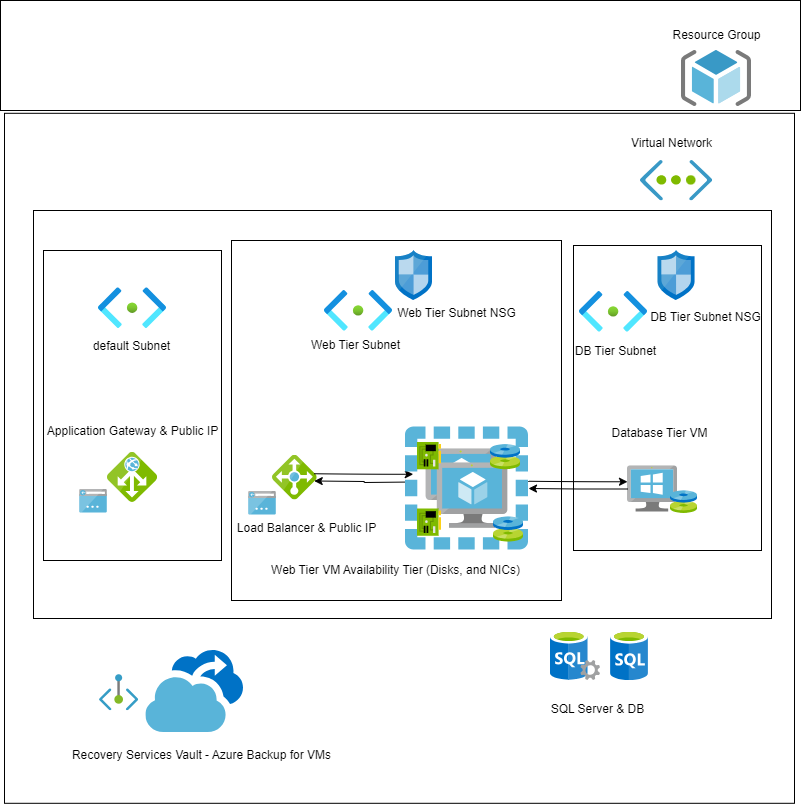

The diagram above was exported from draw.io. Its source (the exported page's mxGraphModel, read from the mxfile embedded in the PNG):
<mxGraphModel dx="1689" dy="882" grid="1" gridSize="10" guides="1" tooltips="1" connect="1" arrows="1" fold="1" page="1" pageScale="1" pageWidth="827" pageHeight="1169" math="0" shadow="0">
  <root>
    <mxCell id="0" />
    <mxCell id="1" parent="0" />
    <mxCell id="0fOPk0XWvRCTAWJ5HOJB-132" value="" style="whiteSpace=wrap;html=1;" parent="1" vertex="1">
      <mxGeometry x="9" y="60" width="800" height="110" as="geometry" />
    </mxCell>
    <mxCell id="0fOPk0XWvRCTAWJ5HOJB-79" value="" style="whiteSpace=wrap;html=1;" parent="1" vertex="1">
      <mxGeometry x="13" y="172.8" width="790" height="690" as="geometry" />
    </mxCell>
    <mxCell id="0fOPk0XWvRCTAWJ5HOJB-78" value="" style="whiteSpace=wrap;html=1;" parent="1" vertex="1">
      <mxGeometry x="42" y="270" width="738" height="408" as="geometry" />
    </mxCell>
    <mxCell id="0fOPk0XWvRCTAWJ5HOJB-2" value="" style="image;sketch=0;aspect=fixed;html=1;points=[];align=center;fontSize=12;image=img/lib/mscae/Virtual_Network.svg;" parent="1" vertex="1">
      <mxGeometry x="649" y="220" width="72.14" height="40.4" as="geometry" />
    </mxCell>
    <mxCell id="0fOPk0XWvRCTAWJ5HOJB-17" value="" style="image;sketch=0;aspect=fixed;html=1;points=[];align=center;fontSize=12;image=img/lib/mscae/NetworkInterfaceCard.svg;" parent="1" vertex="1">
      <mxGeometry x="680.5" y="510.48" width="24" height="27.27" as="geometry" />
    </mxCell>
    <mxCell id="0fOPk0XWvRCTAWJ5HOJB-21" value="" style="image;sketch=0;aspect=fixed;html=1;points=[];align=center;fontSize=12;image=img/lib/mscae/SQL_Servers.svg;" parent="1" vertex="1">
      <mxGeometry x="559" y="690" width="50" height="50" as="geometry" />
    </mxCell>
    <mxCell id="0fOPk0XWvRCTAWJ5HOJB-22" value="" style="image;sketch=0;aspect=fixed;html=1;points=[];align=center;fontSize=12;image=img/lib/mscae/SQL_Database_generic.svg;" parent="1" vertex="1">
      <mxGeometry x="619" y="690" width="38" height="50" as="geometry" />
    </mxCell>
    <mxCell id="0fOPk0XWvRCTAWJ5HOJB-23" value="" style="image;sketch=0;aspect=fixed;html=1;points=[];align=center;fontSize=12;image=img/lib/mscae/ResourceGroup.svg;" parent="1" vertex="1">
      <mxGeometry x="690" y="110" width="70" height="56" as="geometry" />
    </mxCell>
    <mxCell id="0fOPk0XWvRCTAWJ5HOJB-56" value="Resource Group" style="text;html=1;align=center;verticalAlign=middle;resizable=0;points=[];autosize=1;strokeColor=none;fillColor=none;" parent="1" vertex="1">
      <mxGeometry x="670" y="80" width="110" height="30" as="geometry" />
    </mxCell>
    <mxCell id="0fOPk0XWvRCTAWJ5HOJB-61" value="Virtual Network" style="text;html=1;align=center;verticalAlign=middle;resizable=0;points=[];autosize=1;strokeColor=none;fillColor=none;" parent="1" vertex="1">
      <mxGeometry x="630" y="188" width="100" height="30" as="geometry" />
    </mxCell>
    <mxCell id="0fOPk0XWvRCTAWJ5HOJB-69" value="SQL Server &amp;amp; DB" style="text;html=1;align=center;verticalAlign=middle;resizable=0;points=[];autosize=1;strokeColor=none;fillColor=none;" parent="1" vertex="1">
      <mxGeometry x="546" y="754" width="120" height="30" as="geometry" />
    </mxCell>
    <mxCell id="0fOPk0XWvRCTAWJ5HOJB-70" value="" style="image;sketch=0;aspect=fixed;html=1;points=[];align=center;fontSize=12;image=img/lib/mscae/Backup.svg;" parent="1" vertex="1">
      <mxGeometry x="154.38" y="710" width="97.62" height="82" as="geometry" />
    </mxCell>
    <mxCell id="0fOPk0XWvRCTAWJ5HOJB-71" value="Recovery Services Vault - Azure Backup for VMs" style="text;html=1;align=center;verticalAlign=middle;resizable=0;points=[];autosize=1;strokeColor=none;fillColor=none;" parent="1" vertex="1">
      <mxGeometry x="70" y="800" width="280" height="30" as="geometry" />
    </mxCell>
    <mxCell id="0fOPk0XWvRCTAWJ5HOJB-72" value="" style="image;aspect=fixed;html=1;points=[];align=center;fontSize=12;image=img/lib/azure2/networking/Private_Endpoint.svg;" parent="1" vertex="1">
      <mxGeometry x="108" y="734.25" width="39.27" height="36" as="geometry" />
    </mxCell>
    <mxCell id="0fOPk0XWvRCTAWJ5HOJB-84" value="" style="whiteSpace=wrap;html=1;" parent="1" vertex="1">
      <mxGeometry x="52" y="310" width="178" height="310" as="geometry" />
    </mxCell>
    <mxCell id="0fOPk0XWvRCTAWJ5HOJB-5" value="" style="image;aspect=fixed;html=1;points=[];align=center;fontSize=12;image=img/lib/azure2/networking/Subnet.svg;" parent="1" vertex="1">
      <mxGeometry x="107" y="347.28" width="68" height="40.72" as="geometry" />
    </mxCell>
    <mxCell id="0fOPk0XWvRCTAWJ5HOJB-14" value="" style="image;sketch=0;aspect=fixed;html=1;points=[];align=center;fontSize=12;image=img/lib/mscae/Application_Gateway.svg;" parent="1" vertex="1">
      <mxGeometry x="116" y="512" width="50" height="50" as="geometry" />
    </mxCell>
    <mxCell id="0fOPk0XWvRCTAWJ5HOJB-15" value="" style="image;sketch=0;aspect=fixed;html=1;points=[];align=center;fontSize=12;image=img/lib/mscae/App_Service_IPAddress.svg;" parent="1" vertex="1">
      <mxGeometry x="88" y="549" width="28" height="23.52" as="geometry" />
    </mxCell>
    <mxCell id="0fOPk0XWvRCTAWJ5HOJB-66" value="default Subnet" style="text;html=1;align=center;verticalAlign=middle;resizable=0;points=[];autosize=1;strokeColor=none;fillColor=none;" parent="1" vertex="1">
      <mxGeometry x="90" y="390.72" width="100" height="30" as="geometry" />
    </mxCell>
    <mxCell id="0fOPk0XWvRCTAWJ5HOJB-68" value="Application Gateway &amp;amp; Public IP" style="text;html=1;align=center;verticalAlign=middle;resizable=0;points=[];autosize=1;strokeColor=none;fillColor=none;" parent="1" vertex="1">
      <mxGeometry x="46" y="475.5" width="190" height="30" as="geometry" />
    </mxCell>
    <mxCell id="0fOPk0XWvRCTAWJ5HOJB-85" value="" style="whiteSpace=wrap;html=1;" parent="1" vertex="1">
      <mxGeometry x="240" y="300" width="330" height="360" as="geometry" />
    </mxCell>
    <mxCell id="0fOPk0XWvRCTAWJ5HOJB-4" value="" style="image;aspect=fixed;html=1;points=[];align=center;fontSize=12;image=img/lib/azure2/networking/Subnet.svg;" parent="1" vertex="1">
      <mxGeometry x="333" y="350" width="68" height="40.72" as="geometry" />
    </mxCell>
    <mxCell id="0fOPk0XWvRCTAWJ5HOJB-7" value="" style="image;sketch=0;aspect=fixed;html=1;points=[];align=center;fontSize=12;image=img/lib/mscae/Network_Security_Groups_Classic.svg;" parent="1" vertex="1">
      <mxGeometry x="404" y="310" width="37" height="50" as="geometry" />
    </mxCell>
    <mxCell id="0fOPk0XWvRCTAWJ5HOJB-12" value="" style="image;sketch=0;aspect=fixed;html=1;points=[];align=center;fontSize=12;image=img/lib/mscae/Load_Balancer_feature.svg;" parent="1" vertex="1">
      <mxGeometry x="281" y="514.75" width="44.75" height="44.75" as="geometry" />
    </mxCell>
    <mxCell id="0fOPk0XWvRCTAWJ5HOJB-13" value="" style="image;sketch=0;aspect=fixed;html=1;points=[];align=center;fontSize=12;image=img/lib/mscae/App_Service_IPAddress.svg;" parent="1" vertex="1">
      <mxGeometry x="257" y="551" width="28" height="23.52" as="geometry" />
    </mxCell>
    <mxCell id="0fOPk0XWvRCTAWJ5HOJB-59" value="Web Tier VM Availability Tier (Disks, and NICs)" style="text;html=1;align=center;verticalAlign=middle;resizable=0;points=[];autosize=1;strokeColor=none;fillColor=none;" parent="1" vertex="1">
      <mxGeometry x="269" y="615" width="270" height="30" as="geometry" />
    </mxCell>
    <mxCell id="0fOPk0XWvRCTAWJ5HOJB-64" value="Web Tier Subnet NSG" style="text;html=1;align=center;verticalAlign=middle;resizable=0;points=[];autosize=1;strokeColor=none;fillColor=none;" parent="1" vertex="1">
      <mxGeometry x="395" y="358" width="140" height="30" as="geometry" />
    </mxCell>
    <mxCell id="0fOPk0XWvRCTAWJ5HOJB-65" value="Web Tier Subnet" style="text;html=1;align=center;verticalAlign=middle;resizable=0;points=[];autosize=1;strokeColor=none;fillColor=none;" parent="1" vertex="1">
      <mxGeometry x="309" y="390" width="110" height="30" as="geometry" />
    </mxCell>
    <mxCell id="0fOPk0XWvRCTAWJ5HOJB-67" value="Load Balancer &amp;amp; Public IP" style="text;html=1;align=center;verticalAlign=middle;resizable=0;points=[];autosize=1;strokeColor=none;fillColor=none;" parent="1" vertex="1">
      <mxGeometry x="235" y="573" width="160" height="30" as="geometry" />
    </mxCell>
    <mxCell id="0fOPk0XWvRCTAWJ5HOJB-82" value="" style="rounded=0;orthogonalLoop=1;jettySize=auto;html=1;edgeStyle=orthogonalEdgeStyle;curved=1;" parent="1" edge="1">
      <mxGeometry relative="1" as="geometry">
        <mxPoint x="322.75" y="533.25" as="sourcePoint" />
        <mxPoint x="421.75" y="533.75" as="targetPoint" />
      </mxGeometry>
    </mxCell>
    <mxCell id="0fOPk0XWvRCTAWJ5HOJB-83" value="" style="edgeStyle=orthogonalEdgeStyle;rounded=0;orthogonalLoop=1;jettySize=auto;html=1;" parent="1" edge="1">
      <mxGeometry relative="1" as="geometry">
        <mxPoint x="421.75" y="541.5" as="sourcePoint" />
        <mxPoint x="322.75" y="540.5" as="targetPoint" />
      </mxGeometry>
    </mxCell>
    <mxCell id="0fOPk0XWvRCTAWJ5HOJB-1" value="" style="image;sketch=0;aspect=fixed;html=1;points=[];align=center;fontSize=12;image=img/lib/mscae/Virtual_Machines_Availability_Set.svg;" parent="1" vertex="1">
      <mxGeometry x="414" y="486.5" width="123" height="123" as="geometry" />
    </mxCell>
    <mxCell id="0fOPk0XWvRCTAWJ5HOJB-10" value="" style="image;sketch=0;aspect=fixed;html=1;points=[];align=center;fontSize=12;image=img/lib/mscae/NetworkInterfaceCard.svg;" parent="1" vertex="1">
      <mxGeometry x="426" y="502" width="24" height="27.27" as="geometry" />
    </mxCell>
    <mxCell id="0fOPk0XWvRCTAWJ5HOJB-11" value="" style="image;sketch=0;aspect=fixed;html=1;points=[];align=center;fontSize=12;image=img/lib/mscae/NetworkInterfaceCard.svg;" parent="1" vertex="1">
      <mxGeometry x="426" y="568.5" width="24" height="27.27" as="geometry" />
    </mxCell>
    <mxCell id="0fOPk0XWvRCTAWJ5HOJB-18" value="" style="image;sketch=0;aspect=fixed;html=1;points=[];align=center;fontSize=12;image=img/lib/mscae/Discs.svg;" parent="1" vertex="1">
      <mxGeometry x="499" y="504.07" width="30" height="25.2" as="geometry" />
    </mxCell>
    <mxCell id="0fOPk0XWvRCTAWJ5HOJB-19" value="" style="image;sketch=0;aspect=fixed;html=1;points=[];align=center;fontSize=12;image=img/lib/mscae/Discs.svg;" parent="1" vertex="1">
      <mxGeometry x="502" y="576.4000000000001" width="30" height="25.2" as="geometry" />
    </mxCell>
    <mxCell id="0fOPk0XWvRCTAWJ5HOJB-124" value="" style="whiteSpace=wrap;html=1;" parent="1" vertex="1">
      <mxGeometry x="582" y="305" width="188" height="305" as="geometry" />
    </mxCell>
    <mxCell id="0fOPk0XWvRCTAWJ5HOJB-3" value="" style="image;aspect=fixed;html=1;points=[];align=center;fontSize=12;image=img/lib/azure2/networking/Subnet.svg;" parent="1" vertex="1">
      <mxGeometry x="588" y="351" width="68" height="40.72" as="geometry" />
    </mxCell>
    <mxCell id="0fOPk0XWvRCTAWJ5HOJB-6" value="" style="image;sketch=0;aspect=fixed;html=1;points=[];align=center;fontSize=12;image=img/lib/mscae/Network_Security_Groups_Classic.svg;" parent="1" vertex="1">
      <mxGeometry x="666.57" y="310" width="37" height="50" as="geometry" />
    </mxCell>
    <mxCell id="0fOPk0XWvRCTAWJ5HOJB-16" value="" style="image;sketch=0;aspect=fixed;html=1;points=[];align=center;fontSize=12;image=img/lib/mscae/VirtualMachineWindows.svg;" parent="1" vertex="1">
      <mxGeometry x="636" y="525.5" width="50" height="46" as="geometry" />
    </mxCell>
    <mxCell id="0fOPk0XWvRCTAWJ5HOJB-20" value="" style="image;sketch=0;aspect=fixed;html=1;points=[];align=center;fontSize=12;image=img/lib/mscae/Discs.svg;" parent="1" vertex="1">
      <mxGeometry x="679" y="550.3199999999999" width="27" height="22.68" as="geometry" />
    </mxCell>
    <mxCell id="0fOPk0XWvRCTAWJ5HOJB-60" value="Database Tier VM" style="text;html=1;align=center;verticalAlign=middle;resizable=0;points=[];autosize=1;strokeColor=none;fillColor=none;" parent="1" vertex="1">
      <mxGeometry x="608" y="478" width="120" height="30" as="geometry" />
    </mxCell>
    <mxCell id="0fOPk0XWvRCTAWJ5HOJB-62" value="DB Tier Subnet" style="text;html=1;align=center;verticalAlign=middle;resizable=0;points=[];autosize=1;strokeColor=none;fillColor=none;" parent="1" vertex="1">
      <mxGeometry x="574" y="396" width="100" height="30" as="geometry" />
    </mxCell>
    <mxCell id="0fOPk0XWvRCTAWJ5HOJB-63" value="DB Tier Subnet NSG" style="text;html=1;align=center;verticalAlign=middle;resizable=0;points=[];autosize=1;strokeColor=none;fillColor=none;" parent="1" vertex="1">
      <mxGeometry x="649" y="361.72" width="130" height="30" as="geometry" />
    </mxCell>
    <mxCell id="0fOPk0XWvRCTAWJ5HOJB-80" value="" style="rounded=0;orthogonalLoop=1;jettySize=auto;html=1;edgeStyle=orthogonalEdgeStyle;curved=1;" parent="1" edge="1">
      <mxGeometry relative="1" as="geometry">
        <mxPoint x="537" y="540.75" as="sourcePoint" />
        <mxPoint x="636" y="541.25" as="targetPoint" />
      </mxGeometry>
    </mxCell>
    <mxCell id="0fOPk0XWvRCTAWJ5HOJB-81" value="" style="edgeStyle=orthogonalEdgeStyle;rounded=0;orthogonalLoop=1;jettySize=auto;html=1;" parent="1" source="0fOPk0XWvRCTAWJ5HOJB-16" target="0fOPk0XWvRCTAWJ5HOJB-1" edge="1">
      <mxGeometry relative="1" as="geometry" />
    </mxCell>
  </root>
</mxGraphModel>